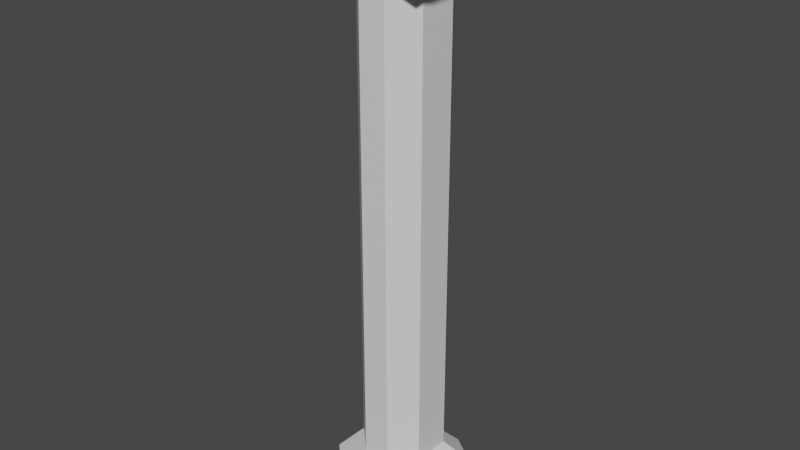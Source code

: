 # Source: column1.blend  (saved by Blender 4.0.36; exported with 4.5.12 LTS)
import bpy
from mathutils import Matrix  # noqa: F401  (used for matrix-valued properties, if any)

bpy.ops.wm.read_factory_settings(use_empty=True)
scene = bpy.context.scene
scene.name = 'Scene'

# ---- collections
col_collection = bpy.data.collections.new('Collection'); scene.collection.children.link(col_collection)

# ---- materials (node trees are filled in below, after node groups)
mat_material = bpy.data.materials.new('Material')
mat_material.alpha_threshold = 0.0
mat_material.use_transparent_shadow = False
mat_material.line_color = (0.0, 0.0, 0.0, 1.0)

# ---- material node trees
mat_material.use_nodes = True; mat_material.node_tree.nodes.clear()
_N = mat_material.node_tree.nodes; _L = mat_material.node_tree.links
n0 = _N.new('ShaderNodeOutputMaterial'); n0.name = 'Material Output'; n0.location = (300, 300)
n1 = _N.new('ShaderNodeBsdfPrincipled'); n1.name = 'Principled BSDF'; n1.location = (10, 300)
n1.distribution = 'GGX'
n1.subsurface_method = 'BURLEY'
n1.inputs[2].default_value = 0.4
n1.inputs[3].default_value = 1.45
n1.inputs[27].default_value = (0.0, 0.0, 0.0, 1.0)
n1.inputs[28].default_value = 1.0
_L.new(n1.outputs[0], n0.inputs[0])
n0.is_active_output = True

# ---- world
world_world = bpy.data.worlds.new('World'); scene.world = world_world
world_world.use_nodes = True; world_world.node_tree.nodes.clear()
_N = world_world.node_tree.nodes; _L = world_world.node_tree.links
n0 = _N.new('ShaderNodeOutputWorld'); n0.name = 'World Output'; n0.location = (300, 300)
n1 = _N.new('ShaderNodeBackground'); n1.name = 'Background'; n1.location = (10, 300)
n1.inputs[0].default_value = (0.05088, 0.05088, 0.05088, 1.0)
_L.new(n1.outputs[0], n0.inputs[0])
n0.is_active_output = True
world_world.color = (0.05088, 0.05088, 0.05088)
world_world.use_sun_shadow = False
world_world.sun_shadow_jitter_overblur = 0.0

# ---- meshes
me_cube = bpy.data.meshes.new('Cube')
me_cube.from_pydata([(1.192, -2.089, 11.56), (1.739, -2.035, 11.56), (-1.206, 2.127, 11.56), (-1.344, 2.269, 11.54), (1.739, 2.17, 11.56), (1.178, 2.127, 11.56), (0.6059, 1.5, 9.817), (1.5, 0.9372, 9.817), (1.5, 0.9427, -9.817), (0.6114, 1.5, -9.817), (1.176, 2.127, 9.802), (1.77, 2.166, 9.452), (1.311, 2.17, 10.67), (1.178, 2.127, 10.67), (2.306, 1.556, -10.68), (1.227, 2.304, -10.68), (1.229, 2.304, -12.03), (2.306, 1.559, -12.03), (-1.5, 0.6627, 9.817), (-0.6627, 1.5, 9.817), (-0.667, 1.5, -9.817), (-1.5, 0.667, -9.817), (-1.662, 2.266, 9.444), (-1.205, 2.127, 9.802), (-1.206, 2.127, 10.67), (-1.286, 2.039, 10.67), (-1.321, 2.304, -10.68), (-2.303, 1.322, -10.68), (-2.303, 1.324, -12.03), (-1.323, 2.304, -12.03), (1.5, -0.6229, 9.817), (0.6229, -1.5, 9.817), (0.6274, -1.5, -9.817), (1.5, -0.6274, -9.817), (1.77, -2.032, 9.452), (1.19, -2.089, 9.802), (1.192, -2.089, 10.67), (1.311, -2.035, 10.67), (1.277, -2.305, -10.68), (2.306, -1.276, -10.68), (2.306, -1.279, -12.03), (1.28, -2.305, -12.03), (-0.4512, -1.5, 9.817), (-1.5, -0.4512, 9.817), (-1.5, -0.4566, -9.817), (-0.4566, -1.5, -9.817), (-1.032, -2.089, 9.802), (-1.662, -2.067, 9.444), (-1.336, -2.087, 10.67), (-1.034, -2.089, 10.67), (-2.303, -1.075, -10.68), (-1.073, -2.305, -10.68), (-1.076, -2.305, -12.03), (-2.303, -1.078, -12.03), (-1.034, -2.089, 11.56), (-1.344, -2.11, 11.54), (-2.891, -2.082, 10.64), (-2.891, 2.269, 10.64), (2.949, 2.17, 10.67), (2.949, -2.035, 10.67), (2.229, 2.17, 11.56), (2.949, 2.17, 11.13), (2.949, -2.035, 11.13), (2.229, -2.035, 11.56), (2.95, 2.168, 10.11), (2.323, 2.166, 9.452), (2.323, -2.032, 9.452), (2.95, -2.033, 10.11), (-2.101, -2.11, 11.54), (-2.891, -2.11, 11.08), (-2.419, 2.266, 9.444), (-2.891, 2.268, 10.21), (-2.891, 2.269, 11.08), (-2.101, 2.269, 11.54), (-2.891, -2.069, 10.21), (-2.419, -2.067, 9.444)], [], [(6, 19, 23, 10), (32, 31, 42, 45), (32, 45, 51, 38), (49, 36, 0, 54), (25, 22, 70, 71, 57), (18, 43, 47, 22), (10, 23, 24, 13), (46, 35, 36, 49), (44, 21, 27, 50), (30, 7, 11, 34), (1, 37, 59, 62, 63), (28, 29, 16, 17, 40, 41, 52, 53), (50, 27, 28, 53), (8, 33, 39, 14), (20, 9, 15, 26), (38, 51, 52, 41), (4, 5, 2, 3, 55, 54, 0, 1), (14, 39, 40, 17), (26, 15, 16, 29), (7, 8, 9, 6), (6, 10, 11, 7), (12, 11, 10, 13), (8, 14, 15, 9), (16, 15, 14, 17), (42, 31, 35, 46), (19, 20, 21, 18), (23, 19, 18, 22), (24, 23, 22, 25), (27, 21, 20, 26), (28, 27, 26, 29), (20, 19, 6, 9), (31, 32, 33, 30), (35, 31, 30, 34), (34, 37, 36, 35), (39, 33, 32, 38), (38, 41, 40, 39), (8, 7, 30, 33), (45, 42, 43, 44), (42, 46, 47, 43), (46, 49, 48, 47), (44, 50, 51, 45), (50, 53, 52, 51), (44, 43, 18, 21), (12, 13, 5, 4), (48, 49, 54, 55), (24, 25, 3, 2), (57, 56, 69, 72), (13, 24, 2, 5), (36, 37, 1, 0), (22, 47, 75, 70), (55, 3, 73, 68), (3, 25, 57, 72, 73), (71, 74, 56, 57), (47, 48, 56, 74, 75), (34, 11, 65, 66), (12, 4, 60, 61, 58), (37, 34, 66, 67, 59), (59, 58, 61, 62), (11, 12, 58, 64, 65), (67, 64, 58, 59), (60, 63, 62, 61), (64, 67, 66, 65), (4, 1, 63, 60), (68, 73, 72, 69), (74, 71, 70, 75), (48, 55, 68, 69, 56)])
_uv = me_cube.uv_layers.new(name='UVMap')
_uv.uv.foreach_set('vector', [0.625, 0.4106, 0.625, 0.3198, 0.625, 0.2951, 0.625, 0.4422, 0.375, 0.8227, 0.625, 0.8231, 0.625, 0.9126, 0.375, 0.913, 0.375, 0.8227, 0.375, 0.913, 0.375, 0.9333, 0.375, 0.8058, 0.625, 0.9437, 0.625, 0.7971, 0.625, 0.7971, 0.625, 0.9437, 0.625, 0.2051, 0.625, 0.2049, 0.625, 0.2049, 0.625, 0.205, 0.625, 0.2051, 0.625, 0.1802, 0.625, 0.0874, 0.625, 0.05644, 0.625, 0.2049, 0.625, 0.4422, 0.625, 0.2951, 0.625, 0.2949, 0.625, 0.4424, 0.625, 0.9436, 0.625, 0.7972, 0.625, 0.7971, 0.625, 0.9437, 0.375, 0.08695, 0.375, 0.1806, 0.375, 0.1967, 0.375, 0.06671, 0.625, 0.6769, 0.625, 0.5894, 0.625, 0.5578, 0.625, 0.7028, 0.625, 0.7029, 0.625, 0.7029, 0.625, 0.7029, 0.625, 0.7029, 0.625, 0.7029, 0.125, 0.5531, 0.1781, 0.5, 0.3069, 0.5, 0.375, 0.5681, 0.375, 0.6943, 0.3193, 0.75, 0.1916, 0.75, 0.125, 0.6834, 0.375, 0.06671, 0.375, 0.1967, 0.375, 0.1969, 0.375, 0.06657, 0.375, 0.589, 0.375, 0.6773, 0.375, 0.6942, 0.375, 0.5683, 0.375, 0.3194, 0.375, 0.411, 0.375, 0.4317, 0.375, 0.3033, 0.375, 0.8058, 0.375, 0.9333, 0.375, 0.9334, 0.375, 0.8057, 0.625, 0.5576, 0.6826, 0.5, 0.8301, 0.5, 0.875, 0.5449, 0.875, 0.6937, 0.8187, 0.75, 0.6721, 0.75, 0.625, 0.7029, 0.375, 0.5683, 0.375, 0.6942, 0.375, 0.6943, 0.375, 0.5681, 0.375, 0.3033, 0.375, 0.4317, 0.375, 0.4319, 0.375, 0.3031, 0.625, 0.5894, 0.375, 0.589, 0.375, 0.411, 0.625, 0.4106, 0.625, 0.4106, 0.625, 0.4422, 0.625, 0.5578, 0.625, 0.5894, 0.625, 0.5576, 0.625, 0.5578, 0.625, 0.4422, 0.625, 0.4424, 0.375, 0.589, 0.375, 0.5683, 0.375, 0.4317, 0.375, 0.411, 0.375, 0.4319, 0.375, 0.4317, 0.375, 0.5683, 0.375, 0.5681, 0.625, 0.9126, 0.625, 0.8231, 0.625, 0.7972, 0.625, 0.9436, 0.625, 0.3198, 0.375, 0.3194, 0.375, 0.1806, 0.625, 0.1802, 0.625, 0.2951, 0.625, 0.3198, 0.625, 0.1802, 0.625, 0.2049, 0.625, 0.2949, 0.625, 0.2951, 0.625, 0.2049, 0.625, 0.2051, 0.375, 0.1967, 0.375, 0.1806, 0.375, 0.3194, 0.375, 0.3033, 0.375, 0.1969, 0.375, 0.1967, 0.375, 0.3033, 0.375, 0.3031, 0.375, 0.3194, 0.625, 0.3198, 0.625, 0.4106, 0.375, 0.411, 0.625, 0.8231, 0.375, 0.8227, 0.375, 0.6773, 0.625, 0.6769, 0.625, 0.7972, 0.625, 0.8231, 0.625, 0.6769, 0.625, 0.7028, 0.625, 0.7028, 0.625, 0.7029, 0.625, 0.7971, 0.625, 0.7972, 0.375, 0.6942, 0.375, 0.6773, 0.375, 0.8227, 0.375, 0.8058, 0.375, 0.8058, 0.375, 0.8057, 0.375, 0.6943, 0.375, 0.6942, 0.375, 0.589, 0.625, 0.5894, 0.625, 0.6769, 0.375, 0.6773, 0.375, 0.913, 0.625, 0.9126, 0.625, 1.0, 0.375, 1.0, 0.625, 0.9126, 0.625, 0.9436, 0.625, 1.0, 0.625, 1.0, 0.625, 0.9436, 0.625, 0.9437, 0.625, 1.0, 0.625, 1.0, 0.375, 0.08695, 0.375, 0.06671, 0.375, 0.0, 0.375, 0.0, 0.375, 0.06671, 0.375, 0.06657, 0.375, 0.0, 0.375, 0.0, 0.375, 0.08695, 0.625, 0.0874, 0.625, 0.1802, 0.375, 0.1806, 0.625, 0.5576, 0.625, 0.4424, 0.625, 0.4424, 0.625, 0.5576, 0.625, 1.0, 0.625, 0.9437, 0.625, 0.9437, 0.625, 1.0, 0.625, 0.2949, 0.625, 0.2051, 0.625, 0.2051, 0.625, 0.2949, 0.625, 0.2051, 0.625, 0.0563, 0.625, 0.0563, 0.625, 0.2051, 0.625, 0.4424, 0.625, 0.2949, 0.625, 0.2949, 0.625, 0.4424, 0.625, 0.7971, 0.625, 0.7029, 0.625, 0.7029, 0.625, 0.7971, 0.625, 0.2049, 0.625, 0.05644, 0.625, 0.05644, 0.625, 0.2049, 0.875, 0.6937, 0.875, 0.5449, 0.875, 0.5449, 0.875, 0.6937, 0.625, 0.2051, 0.625, 0.2051, 0.625, 0.2051, 0.625, 0.2051, 0.625, 0.2051, 0.625, 0.205, 0.625, 0.05636, 0.625, 0.0563, 0.625, 0.2051, 0.625, 1.0, 0.625, 1.0, 0.625, 1.0, 0.625, 1.0, 0.625, 1.0, 0.625, 0.7028, 0.625, 0.5578, 0.625, 0.5578, 0.625, 0.7028, 0.625, 0.5576, 0.625, 0.5576, 0.625, 0.5576, 0.625, 0.5576, 0.625, 0.5576, 0.625, 0.7029, 0.625, 0.7028, 0.625, 0.7028, 0.625, 0.7029, 0.625, 0.7029, 0.625, 0.7029, 0.625, 0.5576, 0.625, 0.5576, 0.625, 0.7029, 0.625, 0.5578, 0.625, 0.5576, 0.625, 0.5576, 0.625, 0.5577, 0.625, 0.5578, 0.625, 0.7029, 0.625, 0.5577, 0.625, 0.5576, 0.625, 0.7029, 0.625, 0.5576, 0.625, 0.7029, 0.625, 0.7029, 0.625, 0.5576, 0.625, 0.5577, 0.625, 0.7029, 0.625, 0.7028, 0.625, 0.5578, 0.625, 0.5576, 0.625, 0.7029, 0.625, 0.7029, 0.625, 0.5576, 0.875, 0.6937, 0.875, 0.5449, 0.875, 0.5449, 0.875, 0.6937, 0.625, 0.05636, 0.625, 0.205, 0.625, 0.2049, 0.625, 0.05644, 0.625, 1.0, 0.625, 1.0, 0.625, 1.0, 0.625, 1.0, 0.625, 1.0])
me_cube.materials.append(mat_material)
me_cube.use_remesh_preserve_volume = False
me_cube.use_remesh_preserve_attributes = False
me_cube.use_mirror_vertex_groups = False
me_cube.update()

# ---- objects
ob_column1 = bpy.data.objects.new('Column1', me_cube)

# ---- transforms, parenting, visibility, modifiers, constraints
ob_column1.location = (0.0, 0.0, 0.0)
ob_column1.lock_rotations_4d = False
ob_column1.empty_display_type = 'ARROWS'
ob_column1.lineart.crease_threshold = 0.0

# ---- collection membership
col_collection.objects.link(ob_column1)

# ---- scene / render settings (as saved in the file)
scene.frame_start = 1; scene.frame_end = 250; scene.frame_set(1)
scene.render.engine = 'BLENDER_EEVEE_NEXT'
scene.cycles.use_denoising = False
scene.cycles.samples = 128
scene.cycles.sampling_pattern = 'TABULATED_SOBOL'
scene.cycles.use_adaptive_sampling = False
scene.cycles.use_light_tree = False
scene.view_settings.view_transform = 'Filmic'
bpy.context.view_layer.update()

# ---- added for rendering (the .blend has no active camera and no usable light): camera, sun
cam_auto = bpy.data.cameras.new('AutoCamera')
cam_auto.lens = 50.0
cam_auto.sensor_width = 36.0
cam_auto.clip_end = 1000.0
ob_auto_camera = bpy.data.objects.new('AutoCamera', cam_auto)
scene.collection.objects.link(ob_auto_camera)
ob_auto_camera.location = (22.9124, -27.4599, 18.0693)
ob_auto_camera.rotation_euler = (1.09748, -7.21219e-08, 0.694738)
scene.camera = ob_auto_camera
light_auto_sun = bpy.data.lights.new('AutoSun', 'SUN')
light_auto_sun.energy = 3.0
light_auto_sun.angle = 0.0523599
ob_auto_sun = bpy.data.objects.new('AutoSun', light_auto_sun)
scene.collection.objects.link(ob_auto_sun)
ob_auto_sun.rotation_euler = (0.872665, 0.174533, 0.523599)
bpy.context.view_layer.update()
